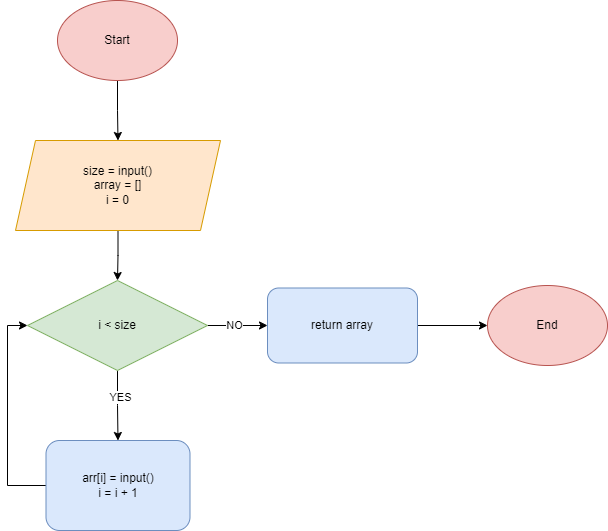

The diagram above was exported from draw.io. Its source (the exported page's mxGraphModel, read from the mxfile embedded in the PNG):
<mxGraphModel dx="1098" dy="1141" grid="1" gridSize="10" guides="1" tooltips="1" connect="1" arrows="1" fold="1" page="1" pageScale="1" pageWidth="850" pageHeight="1100" math="0" shadow="0">
  <root>
    <mxCell id="0" />
    <mxCell id="1" parent="0" />
    <mxCell id="E_iU-QjsKaCP131x5YFQ-3" value="" style="edgeStyle=orthogonalEdgeStyle;rounded=0;orthogonalLoop=1;jettySize=auto;html=1;" edge="1" parent="1" source="E_iU-QjsKaCP131x5YFQ-1" target="E_iU-QjsKaCP131x5YFQ-2">
      <mxGeometry relative="1" as="geometry" />
    </mxCell>
    <mxCell id="E_iU-QjsKaCP131x5YFQ-1" value="Start" style="ellipse;whiteSpace=wrap;html=1;fillColor=#f8cecc;strokeColor=#b85450;" vertex="1" parent="1">
      <mxGeometry x="240" y="170" width="120" height="80" as="geometry" />
    </mxCell>
    <mxCell id="E_iU-QjsKaCP131x5YFQ-5" style="edgeStyle=orthogonalEdgeStyle;rounded=0;orthogonalLoop=1;jettySize=auto;html=1;" edge="1" parent="1" source="E_iU-QjsKaCP131x5YFQ-2" target="E_iU-QjsKaCP131x5YFQ-4">
      <mxGeometry relative="1" as="geometry" />
    </mxCell>
    <mxCell id="E_iU-QjsKaCP131x5YFQ-2" value="size = input()&lt;br&gt;array = []&lt;br&gt;i = 0" style="shape=parallelogram;perimeter=parallelogramPerimeter;whiteSpace=wrap;html=1;fixedSize=1;fillColor=#ffe6cc;strokeColor=#d79b00;" vertex="1" parent="1">
      <mxGeometry x="198" y="310" width="205" height="90" as="geometry" />
    </mxCell>
    <mxCell id="E_iU-QjsKaCP131x5YFQ-7" value="" style="edgeStyle=orthogonalEdgeStyle;rounded=0;orthogonalLoop=1;jettySize=auto;html=1;" edge="1" parent="1" source="E_iU-QjsKaCP131x5YFQ-4" target="E_iU-QjsKaCP131x5YFQ-6">
      <mxGeometry relative="1" as="geometry" />
    </mxCell>
    <mxCell id="E_iU-QjsKaCP131x5YFQ-8" value="YES" style="edgeLabel;html=1;align=center;verticalAlign=middle;resizable=0;points=[];" vertex="1" connectable="0" parent="E_iU-QjsKaCP131x5YFQ-7">
      <mxGeometry x="-0.2676" y="2" relative="1" as="geometry">
        <mxPoint as="offset" />
      </mxGeometry>
    </mxCell>
    <mxCell id="E_iU-QjsKaCP131x5YFQ-11" value="" style="edgeStyle=orthogonalEdgeStyle;rounded=0;orthogonalLoop=1;jettySize=auto;html=1;" edge="1" parent="1" source="E_iU-QjsKaCP131x5YFQ-4" target="E_iU-QjsKaCP131x5YFQ-10">
      <mxGeometry relative="1" as="geometry" />
    </mxCell>
    <mxCell id="E_iU-QjsKaCP131x5YFQ-12" value="NO" style="edgeLabel;html=1;align=center;verticalAlign=middle;resizable=0;points=[];" vertex="1" connectable="0" parent="E_iU-QjsKaCP131x5YFQ-11">
      <mxGeometry x="-0.1333" y="1" relative="1" as="geometry">
        <mxPoint as="offset" />
      </mxGeometry>
    </mxCell>
    <mxCell id="E_iU-QjsKaCP131x5YFQ-4" value="i &amp;lt; size" style="rhombus;whiteSpace=wrap;html=1;rotation=0;fillColor=#d5e8d4;strokeColor=#82b366;" vertex="1" parent="1">
      <mxGeometry x="210" y="450" width="180" height="90" as="geometry" />
    </mxCell>
    <mxCell id="E_iU-QjsKaCP131x5YFQ-9" style="edgeStyle=orthogonalEdgeStyle;rounded=0;orthogonalLoop=1;jettySize=auto;html=1;entryX=0;entryY=0.5;entryDx=0;entryDy=0;" edge="1" parent="1" source="E_iU-QjsKaCP131x5YFQ-6" target="E_iU-QjsKaCP131x5YFQ-4">
      <mxGeometry relative="1" as="geometry">
        <Array as="points">
          <mxPoint x="190" y="655" />
          <mxPoint x="190" y="495" />
        </Array>
      </mxGeometry>
    </mxCell>
    <mxCell id="E_iU-QjsKaCP131x5YFQ-6" value="arr[i] = input()&lt;br&gt;i = i + 1" style="rounded=1;whiteSpace=wrap;html=1;fillColor=#dae8fc;strokeColor=#6c8ebf;" vertex="1" parent="1">
      <mxGeometry x="228.5" y="610" width="144" height="90" as="geometry" />
    </mxCell>
    <mxCell id="E_iU-QjsKaCP131x5YFQ-14" value="" style="edgeStyle=orthogonalEdgeStyle;rounded=0;orthogonalLoop=1;jettySize=auto;html=1;" edge="1" parent="1" source="E_iU-QjsKaCP131x5YFQ-10" target="E_iU-QjsKaCP131x5YFQ-13">
      <mxGeometry relative="1" as="geometry" />
    </mxCell>
    <mxCell id="E_iU-QjsKaCP131x5YFQ-10" value="return array" style="rounded=1;whiteSpace=wrap;html=1;fillColor=#dae8fc;strokeColor=#6c8ebf;" vertex="1" parent="1">
      <mxGeometry x="450" y="457.5" width="150" height="75" as="geometry" />
    </mxCell>
    <mxCell id="E_iU-QjsKaCP131x5YFQ-13" value="End" style="ellipse;whiteSpace=wrap;html=1;fillColor=#f8cecc;strokeColor=#b85450;" vertex="1" parent="1">
      <mxGeometry x="670" y="455" width="120" height="80" as="geometry" />
    </mxCell>
  </root>
</mxGraphModel>